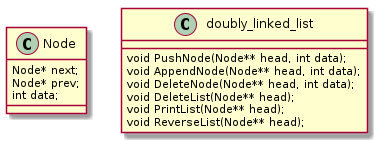

The diagram above was rendered by PlantUML. Its source (embedded in the PNG):
@startuml
class Node
{
	Node* next;
	Node* prev;
	int data;
} 

class doubly_linked_list
{
	void PushNode(Node** head, int data);
	void AppendNode(Node** head, int data);
	void DeleteNode(Node** head, int data);
	void DeleteList(Node** head);
	void PrintList(Node** head);
	void ReverseList(Node** head);
}
@enduml